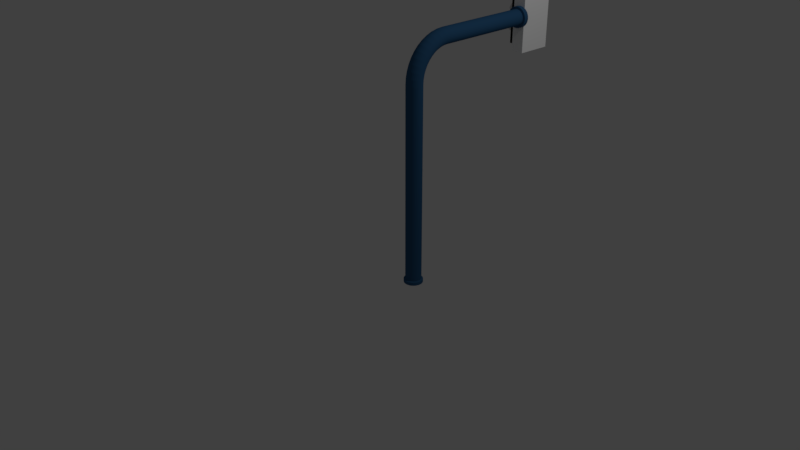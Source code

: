 # Source: semaforo.blend  (saved by Blender 2.78.0; exported with 4.5.12 LTS)
import bpy
from mathutils import Matrix  # noqa: F401  (used for matrix-valued properties, if any)

bpy.ops.wm.read_factory_settings(use_empty=True)
scene = bpy.context.scene
scene.name = 'Scene'

# ---- collections
col_collection_1 = bpy.data.collections.new('Collection 1'); scene.collection.children.link(col_collection_1)

# ---- materials (node trees are filled in below, after node groups)
mat_material_001 = bpy.data.materials.new('Material.001')
mat_material_001.alpha_threshold = 0.0
mat_material_001.use_transparent_shadow = False
mat_material_001.diffuse_color = (1.0, 1.0, 1.0, 1.0)
mat_material_001.roughness = 0.5
mat_material_001.specular_intensity = 0.0
mat_material_002 = bpy.data.materials.new('Material.002')
mat_material_002.alpha_threshold = 0.0
mat_material_002.use_transparent_shadow = False
mat_material_002.diffuse_color = (0.0, 0.0, 0.0, 1.0)
mat_material_002.roughness = 0.5
mat_material_002.specular_intensity = 0.0
mat_material_004 = bpy.data.materials.new('Material.004')
mat_material_004.alpha_threshold = 0.0
mat_material_004.use_transparent_shadow = False
mat_material_004.diffuse_color = (1.0, 0.6013, 0.0, 1.0)
mat_material_004.roughness = 0.5
mat_material_004.specular_intensity = 0.4483
mat_material_005 = bpy.data.materials.new('Material.005')
mat_material_005.alpha_threshold = 0.0
mat_material_005.use_transparent_shadow = False
mat_material_005.diffuse_color = (0.01929, 1.0, 0.0, 1.0)
mat_material_005.roughness = 0.5
mat_material_005.specular_intensity = 0.331
mat_material_003 = bpy.data.materials.new('Material.003')
mat_material_003.alpha_threshold = 0.0
mat_material_003.use_transparent_shadow = False
mat_material_003.diffuse_color = (1.0, 0.002383, 0.0, 1.0)
mat_material_003.roughness = 0.5
mat_material_003.specular_intensity = 0.0
mat_material_007 = bpy.data.materials.new('Material.007')
mat_material_007.alpha_threshold = 0.0
mat_material_007.use_transparent_shadow = False
mat_material_007.diffuse_color = (0.02742, 0.09886, 0.214, 1.0)
mat_material_007.roughness = 0.5
mat_material_007.specular_intensity = 0.3241

# ---- material node trees

# ---- world
world_world = bpy.data.worlds.new('World'); scene.world = world_world
world_world.color = (0.05088, 0.05088, 0.05088)
world_world.use_sun_shadow = False
world_world.sun_shadow_jitter_overblur = 0.0
world_world.cycles.sampling_method = 'MANUAL'

# ---- cameras
cam_camera = bpy.data.cameras.new('Camera')
cam_camera.clip_end = 100.0
cam_camera.lens = 35.0
cam_camera.sensor_width = 32.0
cam_camera.sensor_height = 18.0
cam_camera.ortho_scale = 7.314
cam_camera.dof.focus_distance = 0.0
cam_camera.dof.aperture_fstop = 128.0

# ---- lights
light_lamp = bpy.data.lights.new('Lamp', 'POINT')
light_lamp.transmission_factor = 0.0
light_lamp.cutoff_distance = 30.0
light_lamp.energy = 100.0
light_lamp.shadow_buffer_clip_start = 1.001
light_lamp.shadow_soft_size = 0.1
light_lamp.shadow_maximum_resolution = 0.006
light_lamp.use_absolute_resolution = True

# ---- meshes
me_cube_003 = bpy.data.meshes.new('Cube.003')
me_cube_003.from_pydata([(-1.0, -1.0, -1.0), (-1.0, -1.0, 1.0), (-1.0, 1.0, -1.0), (-1.0, 1.0, 1.0), (1.0, -1.0, -1.0), (1.0, -1.0, 1.0), (1.0, 1.0, -1.0), (1.0, 1.0, 1.0)], [], [(0, 1, 3, 2), (2, 3, 7, 6), (6, 7, 5, 4), (4, 5, 1, 0), (2, 6, 4, 0), (7, 3, 1, 5)])
me_cube_003.materials.append(mat_material_001)
me_cube_003.use_remesh_preserve_volume = False
me_cube_003.use_remesh_preserve_attributes = False
me_cube_003.use_mirror_vertex_groups = False
me_cube_003.update()
me_cube_002 = bpy.data.meshes.new('Cube.002')
me_cube_002.from_pydata([(-1.0, -1.0, -1.0), (-1.0, -1.0, 1.0), (-1.0, 1.0, -1.0), (-1.0, 1.0, 1.0), (1.0, -1.0, -1.0), (1.0, -1.0, 1.0), (1.0, 1.0, -1.0), (1.0, 1.0, 1.0)], [], [(0, 1, 3, 2), (2, 3, 7, 6), (6, 7, 5, 4), (4, 5, 1, 0), (2, 6, 4, 0), (7, 3, 1, 5)])
me_cube_002.materials.append(mat_material_002)
me_cube_002.use_remesh_preserve_volume = False
me_cube_002.use_remesh_preserve_attributes = False
me_cube_002.use_mirror_vertex_groups = False
me_cube_002.update()
me_cylinder_006 = bpy.data.meshes.new('Cylinder.006')
me_cylinder_006.from_pydata([(0.0, 1.0, -1.0), (0.0, 1.0, 1.0), (0.1951, 0.9808, -1.0), (0.1951, 0.9808, 1.0), (0.3827, 0.9239, -1.0), (0.3827, 0.9239, 1.0), (0.5556, 0.8315, -1.0), (0.5556, 0.8315, 1.0), (0.7071, 0.7071, -1.0), (0.7071, 0.7071, 1.0), (0.8315, 0.5556, -1.0), (0.8315, 0.5556, 1.0), (0.9239, 0.3827, -1.0), (0.9239, 0.3827, 1.0), (0.9808, 0.1951, -1.0), (0.9808, 0.1951, 1.0), (1.0, 7.55e-08, -1.0), (1.0, 7.55e-08, 1.0), (0.9808, -0.1951, -1.0), (0.9808, -0.1951, 1.0), (0.9239, -0.3827, -1.0), (0.9239, -0.3827, 1.0), (0.8315, -0.5556, -1.0), (0.8315, -0.5556, 1.0), (0.7071, -0.7071, -1.0), (0.7071, -0.7071, 1.0), (0.5556, -0.8315, -1.0), (0.5556, -0.8315, 1.0), (0.3827, -0.9239, -1.0), (0.3827, -0.9239, 1.0), (0.1951, -0.9808, -1.0), (0.1951, -0.9808, 1.0), (-3.258e-07, -1.0, -1.0), (-3.258e-07, -1.0, 1.0), (-0.1951, -0.9808, -1.0), (-0.1951, -0.9808, 1.0), (-0.3827, -0.9239, -1.0), (-0.3827, -0.9239, 1.0), (-0.5556, -0.8315, -1.0), (-0.5556, -0.8315, 1.0), (-0.7071, -0.7071, -1.0), (-0.7071, -0.7071, 1.0), (-0.8315, -0.5556, -1.0), (-0.8315, -0.5556, 1.0), (-0.9239, -0.3827, -1.0), (-0.9239, -0.3827, 1.0), (-0.9808, -0.1951, -1.0), (-0.9808, -0.1951, 1.0), (-1.0, 9.656e-07, -1.0), (-1.0, 9.656e-07, 1.0), (-0.9808, 0.1951, -1.0), (-0.9808, 0.1951, 1.0), (-0.9239, 0.3827, -1.0), (-0.9239, 0.3827, 1.0), (-0.8315, 0.5556, -1.0), (-0.8315, 0.5556, 1.0), (-0.7071, 0.7071, -1.0), (-0.7071, 0.7071, 1.0), (-0.5556, 0.8315, -1.0), (-0.5556, 0.8315, 1.0), (-0.3827, 0.9239, -1.0), (-0.3827, 0.9239, 1.0), (-0.1951, 0.9808, -1.0), (-0.1951, 0.9808, 1.0)], [], [(0, 1, 3, 2), (2, 3, 5, 4), (4, 5, 7, 6), (6, 7, 9, 8), (8, 9, 11, 10), (10, 11, 13, 12), (12, 13, 15, 14), (14, 15, 17, 16), (16, 17, 19, 18), (18, 19, 21, 20), (20, 21, 23, 22), (22, 23, 25, 24), (24, 25, 27, 26), (26, 27, 29, 28), (28, 29, 31, 30), (30, 31, 33, 32), (32, 33, 35, 34), (34, 35, 37, 36), (36, 37, 39, 38), (38, 39, 41, 40), (40, 41, 43, 42), (42, 43, 45, 44), (44, 45, 47, 46), (46, 47, 49, 48), (48, 49, 51, 50), (50, 51, 53, 52), (52, 53, 55, 54), (54, 55, 57, 56), (56, 57, 59, 58), (58, 59, 61, 60), (3, 1, 63, 61, 59, 57, 55, 53, 51, 49, 47, 45, 43, 41, 39, 37, 35, 33, 31, 29, 27, 25, 23, 21, 19, 17, 15, 13, 11, 9, 7, 5), (60, 61, 63, 62), (62, 63, 1, 0), (0, 2, 4, 6, 8, 10, 12, 14, 16, 18, 20, 22, 24, 26, 28, 30, 32, 34, 36, 38, 40, 42, 44, 46, 48, 50, 52, 54, 56, 58, 60, 62)])
me_cylinder_006.materials.append(mat_material_004)
me_cylinder_006.use_remesh_preserve_volume = False
me_cylinder_006.use_remesh_preserve_attributes = False
me_cylinder_006.use_mirror_vertex_groups = False
me_cylinder_006.update()
me_cylinder_012 = bpy.data.meshes.new('Cylinder.012')
me_cylinder_012.from_pydata([(0.2889, 0.9523, -0.1228), (0.4691, 0.8777, -1.192e-06), (0.6313, 0.7693, -1.669e-06), (0.7693, 0.6313, -2.146e-06), (0.8777, 0.4691, -2.384e-06), (0.9523, 0.2889, -2.623e-06), (0.9904, 0.09755, -2.861e-06), (0.02788, 0.9808, -2.624), (0.2889, -0.9523, -0.1228), (0.4691, -0.8777, -1.311e-06), (0.6313, -0.7693, -1.55e-06), (0.7693, -0.6313, -2.265e-06), (0.8777, -0.4691, -2.384e-06), (0.9523, -0.2889, -2.503e-06), (0.9904, -0.09755, -2.861e-06), (0.02788, -0.9808, -2.624), (0.1767, 0.9737, -0.8096), (0.2889, 0.9523, -6.0), (0.2889, 0.9523, 5.754), (0.3808, 0.9194, -0.03071), (0.4691, 0.8777, -6.0), (0.4691, 0.8777, 6.0), (0.5529, 0.8275, -1.431e-06), (0.6313, 0.7693, -6.0), (0.6313, 0.7693, 6.0), (0.7037, 0.7037, -1.907e-06), (0.7693, 0.6313, -6.0), (0.7693, 0.6313, 6.0), (0.8275, 0.5529, -2.325e-06), (0.8777, 0.4691, -6.0), (0.8777, 0.4691, 6.0), (0.9194, 0.3808, -2.444e-06), (0.9523, 0.2889, -6.0), (0.9523, 0.2889, 6.0), (0.9761, 0.1942, -2.801e-06), (0.9904, 0.09754, -6.0), (0.9904, 0.09755, 6.0), (0.9952, 0.0, -2.861e-06), (-0.1393, 0.9808, -5.003), (0.02788, 0.9808, 0.7518), (0.02788, 0.9808, -6.0), (0.1767, -0.9737, -0.8096), (0.2889, -0.9523, -6.0), (0.2889, -0.9523, 5.754), (0.3808, -0.9194, -0.03071), (0.4691, -0.8777, -6.0), (0.4691, -0.8777, 6.0), (0.5529, -0.8275, -1.431e-06), (0.6313, -0.7693, -6.0), (0.6313, -0.7693, 6.0), (0.7037, -0.7037, -1.907e-06), (0.7693, -0.6313, -6.0), (0.7693, -0.6313, 6.0), (0.8275, -0.5529, -2.354e-06), (0.8777, -0.4691, -6.0), (0.8777, -0.4691, 6.0), (0.9194, -0.3808, -2.414e-06), (0.9523, -0.2889, -6.0), (0.9523, -0.2889, 6.0), (0.9761, -0.1942, -2.772e-06), (0.9904, -0.09754, -6.0), (0.9904, -0.09755, 6.0), (-0.1393, -0.9808, -5.003), (0.02788, -0.9808, 0.7518), (0.02788, -0.9808, -6.0), (0.1767, 0.9737, -6.0), (0.1767, 0.9737, 4.381), (0.3808, 0.9194, -6.0), (0.3808, 0.9194, 5.939), (0.5529, 0.8275, -6.0), (0.5529, 0.8275, 6.0), (0.7037, 0.7037, -6.0), (0.7037, 0.7037, 6.0), (0.8275, 0.5529, -6.0), (0.8275, 0.5529, 6.0), (0.9194, 0.3808, -6.0), (0.9194, 0.3808, 6.0), (0.9761, 0.1942, -6.0), (0.9761, 0.1942, 6.0), (-0.09753, 0.9808, -5.751), (-0.09753, 0.9808, -3.065), (0.1767, -0.9737, -6.0), (0.1767, -0.9737, 4.381), (0.3808, -0.9194, -6.0), (0.3808, -0.9194, 5.939), (0.5529, -0.8275, -6.0), (0.5529, -0.8275, 6.0), (0.7037, -0.7037, -6.0), (0.7037, -0.7037, 6.0), (0.8275, -0.5529, -6.0), (0.8275, -0.5529, 6.0), (0.9194, -0.3808, -6.0), (0.9194, -0.3808, 6.0), (0.9761, -0.1942, -6.0), (0.9761, -0.1942, 6.0), (0.9952, 0.0, -6.0), (0.9952, 0.0, 6.0), (-0.09753, -0.9808, -5.751), (-0.09753, -0.9808, -3.065)], [], [(0, 17, 65, 16), (0, 16, 66, 18), (0, 18, 68, 19), (0, 19, 67, 17), (1, 20, 67, 19), (1, 19, 68, 21), (1, 21, 70, 22), (1, 22, 69, 20), (2, 23, 69, 22), (2, 22, 70, 24), (2, 24, 72, 25), (2, 25, 71, 23), (3, 26, 71, 25), (3, 25, 72, 27), (3, 27, 74, 28), (3, 28, 73, 26), (4, 29, 73, 28), (4, 28, 74, 30), (4, 30, 76, 31), (4, 31, 75, 29), (5, 32, 75, 31), (5, 31, 76, 33), (5, 33, 78, 34), (5, 34, 77, 32), (6, 35, 77, 34), (6, 34, 78, 36), (6, 36, 96, 37), (6, 37, 95, 35), (7, 39, 66, 16), (7, 16, 65, 40), (7, 40, 79, 38), (7, 38, 80, 39), (8, 41, 81, 42), (8, 42, 83, 44), (8, 44, 84, 43), (8, 43, 82, 41), (9, 44, 83, 45), (9, 45, 85, 47), (9, 47, 86, 46), (9, 46, 84, 44), (10, 47, 85, 48), (10, 48, 87, 50), (10, 50, 88, 49), (10, 49, 86, 47), (11, 50, 87, 51), (11, 51, 89, 53), (11, 53, 90, 52), (11, 52, 88, 50), (12, 53, 89, 54), (12, 54, 91, 56), (12, 56, 92, 55), (12, 55, 90, 53), (13, 56, 91, 57), (13, 57, 93, 59), (13, 59, 94, 58), (13, 58, 92, 56), (14, 59, 93, 60), (14, 60, 95, 37), (14, 37, 96, 61), (14, 61, 94, 59), (15, 41, 82, 63), (15, 63, 98, 62), (15, 62, 97, 64), (15, 64, 81, 41)])
me_cylinder_012.use_remesh_preserve_volume = False
me_cylinder_012.use_remesh_preserve_attributes = False
me_cylinder_012.use_mirror_vertex_groups = False
me_cylinder_012.update()
me_cylinder_011 = bpy.data.meshes.new('Cylinder.011')
me_cylinder_011.from_pydata([(0.2889, 0.9523, -0.1228), (0.4691, 0.8777, -1.192e-06), (0.6313, 0.7693, -1.669e-06), (0.7693, 0.6313, -2.146e-06), (0.8777, 0.4691, -2.384e-06), (0.9523, 0.2889, -2.623e-06), (0.9904, 0.09755, -2.861e-06), (0.02788, 0.9808, -2.624), (0.2889, -0.9523, -0.1228), (0.4691, -0.8777, -1.311e-06), (0.6313, -0.7693, -1.55e-06), (0.7693, -0.6313, -2.265e-06), (0.8777, -0.4691, -2.384e-06), (0.9523, -0.2889, -2.503e-06), (0.9904, -0.09755, -2.861e-06), (0.02788, -0.9808, -2.624), (0.1767, 0.9737, -0.8096), (0.2889, 0.9523, -6.0), (0.2889, 0.9523, 5.754), (0.3808, 0.9194, -0.03071), (0.4691, 0.8777, -6.0), (0.4691, 0.8777, 6.0), (0.5529, 0.8275, -1.431e-06), (0.6313, 0.7693, -6.0), (0.6313, 0.7693, 6.0), (0.7037, 0.7037, -1.907e-06), (0.7693, 0.6313, -6.0), (0.7693, 0.6313, 6.0), (0.8275, 0.5529, -2.325e-06), (0.8777, 0.4691, -6.0), (0.8777, 0.4691, 6.0), (0.9194, 0.3808, -2.444e-06), (0.9523, 0.2889, -6.0), (0.9523, 0.2889, 6.0), (0.9761, 0.1942, -2.801e-06), (0.9904, 0.09754, -6.0), (0.9904, 0.09755, 6.0), (0.9952, 0.0, -2.861e-06), (-0.1393, 0.9808, -5.003), (0.02788, 0.9808, 0.7518), (0.02788, 0.9808, -6.0), (0.1767, -0.9737, -0.8096), (0.2889, -0.9523, -6.0), (0.2889, -0.9523, 5.754), (0.3808, -0.9194, -0.03071), (0.4691, -0.8777, -6.0), (0.4691, -0.8777, 6.0), (0.5529, -0.8275, -1.431e-06), (0.6313, -0.7693, -6.0), (0.6313, -0.7693, 6.0), (0.7037, -0.7037, -1.907e-06), (0.7693, -0.6313, -6.0), (0.7693, -0.6313, 6.0), (0.8275, -0.5529, -2.354e-06), (0.8777, -0.4691, -6.0), (0.8777, -0.4691, 6.0), (0.9194, -0.3808, -2.414e-06), (0.9523, -0.2889, -6.0), (0.9523, -0.2889, 6.0), (0.9761, -0.1942, -2.772e-06), (0.9904, -0.09754, -6.0), (0.9904, -0.09755, 6.0), (-0.1393, -0.9808, -5.003), (0.02788, -0.9808, 0.7518), (0.02788, -0.9808, -6.0), (0.1767, 0.9737, -6.0), (0.1767, 0.9737, 4.381), (0.3808, 0.9194, -6.0), (0.3808, 0.9194, 5.939), (0.5529, 0.8275, -6.0), (0.5529, 0.8275, 6.0), (0.7037, 0.7037, -6.0), (0.7037, 0.7037, 6.0), (0.8275, 0.5529, -6.0), (0.8275, 0.5529, 6.0), (0.9194, 0.3808, -6.0), (0.9194, 0.3808, 6.0), (0.9761, 0.1942, -6.0), (0.9761, 0.1942, 6.0), (-0.09753, 0.9808, -5.751), (-0.09753, 0.9808, -3.065), (0.1767, -0.9737, -6.0), (0.1767, -0.9737, 4.381), (0.3808, -0.9194, -6.0), (0.3808, -0.9194, 5.939), (0.5529, -0.8275, -6.0), (0.5529, -0.8275, 6.0), (0.7037, -0.7037, -6.0), (0.7037, -0.7037, 6.0), (0.8275, -0.5529, -6.0), (0.8275, -0.5529, 6.0), (0.9194, -0.3808, -6.0), (0.9194, -0.3808, 6.0), (0.9761, -0.1942, -6.0), (0.9761, -0.1942, 6.0), (0.9952, 0.0, -6.0), (0.9952, 0.0, 6.0), (-0.09753, -0.9808, -5.751), (-0.09753, -0.9808, -3.065)], [], [(0, 17, 65, 16), (0, 16, 66, 18), (0, 18, 68, 19), (0, 19, 67, 17), (1, 20, 67, 19), (1, 19, 68, 21), (1, 21, 70, 22), (1, 22, 69, 20), (2, 23, 69, 22), (2, 22, 70, 24), (2, 24, 72, 25), (2, 25, 71, 23), (3, 26, 71, 25), (3, 25, 72, 27), (3, 27, 74, 28), (3, 28, 73, 26), (4, 29, 73, 28), (4, 28, 74, 30), (4, 30, 76, 31), (4, 31, 75, 29), (5, 32, 75, 31), (5, 31, 76, 33), (5, 33, 78, 34), (5, 34, 77, 32), (6, 35, 77, 34), (6, 34, 78, 36), (6, 36, 96, 37), (6, 37, 95, 35), (7, 39, 66, 16), (7, 16, 65, 40), (7, 40, 79, 38), (7, 38, 80, 39), (8, 41, 81, 42), (8, 42, 83, 44), (8, 44, 84, 43), (8, 43, 82, 41), (9, 44, 83, 45), (9, 45, 85, 47), (9, 47, 86, 46), (9, 46, 84, 44), (10, 47, 85, 48), (10, 48, 87, 50), (10, 50, 88, 49), (10, 49, 86, 47), (11, 50, 87, 51), (11, 51, 89, 53), (11, 53, 90, 52), (11, 52, 88, 50), (12, 53, 89, 54), (12, 54, 91, 56), (12, 56, 92, 55), (12, 55, 90, 53), (13, 56, 91, 57), (13, 57, 93, 59), (13, 59, 94, 58), (13, 58, 92, 56), (14, 59, 93, 60), (14, 60, 95, 37), (14, 37, 96, 61), (14, 61, 94, 59), (15, 41, 82, 63), (15, 63, 98, 62), (15, 62, 97, 64), (15, 64, 81, 41)])
me_cylinder_011.use_remesh_preserve_volume = False
me_cylinder_011.use_remesh_preserve_attributes = False
me_cylinder_011.use_mirror_vertex_groups = False
me_cylinder_011.update()
me_cylinder_010 = bpy.data.meshes.new('Cylinder.010')
me_cylinder_010.from_pydata([(0.2889, 0.9523, -0.1228), (0.4691, 0.8777, -1.192e-06), (0.6313, 0.7693, -1.669e-06), (0.7693, 0.6313, -2.146e-06), (0.8777, 0.4691, -2.384e-06), (0.9523, 0.2889, -2.623e-06), (0.9904, 0.09755, -2.861e-06), (0.02788, 0.9808, -2.624), (0.2889, -0.9523, -0.1228), (0.4691, -0.8777, -1.311e-06), (0.6313, -0.7693, -1.55e-06), (0.7693, -0.6313, -2.265e-06), (0.8777, -0.4691, -2.384e-06), (0.9523, -0.2889, -2.503e-06), (0.9904, -0.09755, -2.861e-06), (0.02788, -0.9808, -2.624), (0.1767, 0.9737, -0.8096), (0.2889, 0.9523, -6.0), (0.2889, 0.9523, 5.754), (0.3808, 0.9194, -0.03071), (0.4691, 0.8777, -6.0), (0.4691, 0.8777, 6.0), (0.5529, 0.8275, -1.431e-06), (0.6313, 0.7693, -6.0), (0.6313, 0.7693, 6.0), (0.7037, 0.7037, -1.907e-06), (0.7693, 0.6313, -6.0), (0.7693, 0.6313, 6.0), (0.8275, 0.5529, -2.325e-06), (0.8777, 0.4691, -6.0), (0.8777, 0.4691, 6.0), (0.9194, 0.3808, -2.444e-06), (0.9523, 0.2889, -6.0), (0.9523, 0.2889, 6.0), (0.9761, 0.1942, -2.801e-06), (0.9904, 0.09754, -6.0), (0.9904, 0.09755, 6.0), (0.9952, 0.0, -2.861e-06), (-0.1393, 0.9808, -5.003), (0.02788, 0.9808, 0.7518), (0.02788, 0.9808, -6.0), (0.1767, -0.9737, -0.8096), (0.2889, -0.9523, -6.0), (0.2889, -0.9523, 5.754), (0.3808, -0.9194, -0.03071), (0.4691, -0.8777, -6.0), (0.4691, -0.8777, 6.0), (0.5529, -0.8275, -1.431e-06), (0.6313, -0.7693, -6.0), (0.6313, -0.7693, 6.0), (0.7037, -0.7037, -1.907e-06), (0.7693, -0.6313, -6.0), (0.7693, -0.6313, 6.0), (0.8275, -0.5529, -2.354e-06), (0.8777, -0.4691, -6.0), (0.8777, -0.4691, 6.0), (0.9194, -0.3808, -2.414e-06), (0.9523, -0.2889, -6.0), (0.9523, -0.2889, 6.0), (0.9761, -0.1942, -2.772e-06), (0.9904, -0.09754, -6.0), (0.9904, -0.09755, 6.0), (-0.1393, -0.9808, -5.003), (0.02788, -0.9808, 0.7518), (0.02788, -0.9808, -6.0), (0.1767, 0.9737, -6.0), (0.1767, 0.9737, 4.381), (0.3808, 0.9194, -6.0), (0.3808, 0.9194, 5.939), (0.5529, 0.8275, -6.0), (0.5529, 0.8275, 6.0), (0.7037, 0.7037, -6.0), (0.7037, 0.7037, 6.0), (0.8275, 0.5529, -6.0), (0.8275, 0.5529, 6.0), (0.9194, 0.3808, -6.0), (0.9194, 0.3808, 6.0), (0.9761, 0.1942, -6.0), (0.9761, 0.1942, 6.0), (-0.09753, 0.9808, -5.751), (-0.09753, 0.9808, -3.065), (0.1767, -0.9737, -6.0), (0.1767, -0.9737, 4.381), (0.3808, -0.9194, -6.0), (0.3808, -0.9194, 5.939), (0.5529, -0.8275, -6.0), (0.5529, -0.8275, 6.0), (0.7037, -0.7037, -6.0), (0.7037, -0.7037, 6.0), (0.8275, -0.5529, -6.0), (0.8275, -0.5529, 6.0), (0.9194, -0.3808, -6.0), (0.9194, -0.3808, 6.0), (0.9761, -0.1942, -6.0), (0.9761, -0.1942, 6.0), (0.9952, 0.0, -6.0), (0.9952, 0.0, 6.0), (-0.09753, -0.9808, -5.751), (-0.09753, -0.9808, -3.065)], [], [(0, 17, 65, 16), (0, 16, 66, 18), (0, 18, 68, 19), (0, 19, 67, 17), (1, 20, 67, 19), (1, 19, 68, 21), (1, 21, 70, 22), (1, 22, 69, 20), (2, 23, 69, 22), (2, 22, 70, 24), (2, 24, 72, 25), (2, 25, 71, 23), (3, 26, 71, 25), (3, 25, 72, 27), (3, 27, 74, 28), (3, 28, 73, 26), (4, 29, 73, 28), (4, 28, 74, 30), (4, 30, 76, 31), (4, 31, 75, 29), (5, 32, 75, 31), (5, 31, 76, 33), (5, 33, 78, 34), (5, 34, 77, 32), (6, 35, 77, 34), (6, 34, 78, 36), (6, 36, 96, 37), (6, 37, 95, 35), (7, 39, 66, 16), (7, 16, 65, 40), (7, 40, 79, 38), (7, 38, 80, 39), (8, 41, 81, 42), (8, 42, 83, 44), (8, 44, 84, 43), (8, 43, 82, 41), (9, 44, 83, 45), (9, 45, 85, 47), (9, 47, 86, 46), (9, 46, 84, 44), (10, 47, 85, 48), (10, 48, 87, 50), (10, 50, 88, 49), (10, 49, 86, 47), (11, 50, 87, 51), (11, 51, 89, 53), (11, 53, 90, 52), (11, 52, 88, 50), (12, 53, 89, 54), (12, 54, 91, 56), (12, 56, 92, 55), (12, 55, 90, 53), (13, 56, 91, 57), (13, 57, 93, 59), (13, 59, 94, 58), (13, 58, 92, 56), (14, 59, 93, 60), (14, 60, 95, 37), (14, 37, 96, 61), (14, 61, 94, 59), (15, 41, 82, 63), (15, 63, 98, 62), (15, 62, 97, 64), (15, 64, 81, 41)])
me_cylinder_010.use_remesh_preserve_volume = False
me_cylinder_010.use_remesh_preserve_attributes = False
me_cylinder_010.use_mirror_vertex_groups = False
me_cylinder_010.update()
me_cylinder_007 = bpy.data.meshes.new('Cylinder.007')
me_cylinder_007.from_pydata([(0.0, 1.0, -1.0), (0.0, 1.0, 1.0), (0.1951, 0.9808, -1.0), (0.1951, 0.9808, 1.0), (0.3827, 0.9239, -1.0), (0.3827, 0.9239, 1.0), (0.5556, 0.8315, -1.0), (0.5556, 0.8315, 1.0), (0.7071, 0.7071, -1.0), (0.7071, 0.7071, 1.0), (0.8315, 0.5556, -1.0), (0.8315, 0.5556, 1.0), (0.9239, 0.3827, -1.0), (0.9239, 0.3827, 1.0), (0.9808, 0.1951, -1.0), (0.9808, 0.1951, 1.0), (1.0, 7.55e-08, -1.0), (1.0, 7.55e-08, 1.0), (0.9808, -0.1951, -1.0), (0.9808, -0.1951, 1.0), (0.9239, -0.3827, -1.0), (0.9239, -0.3827, 1.0), (0.8315, -0.5556, -1.0), (0.8315, -0.5556, 1.0), (0.7071, -0.7071, -1.0), (0.7071, -0.7071, 1.0), (0.5556, -0.8315, -1.0), (0.5556, -0.8315, 1.0), (0.3827, -0.9239, -1.0), (0.3827, -0.9239, 1.0), (0.1951, -0.9808, -1.0), (0.1951, -0.9808, 1.0), (-3.258e-07, -1.0, -1.0), (-3.258e-07, -1.0, 1.0), (-0.1951, -0.9808, -1.0), (-0.1951, -0.9808, 1.0), (-0.3827, -0.9239, -1.0), (-0.3827, -0.9239, 1.0), (-0.5556, -0.8315, -1.0), (-0.5556, -0.8315, 1.0), (-0.7071, -0.7071, -1.0), (-0.7071, -0.7071, 1.0), (-0.8315, -0.5556, -1.0), (-0.8315, -0.5556, 1.0), (-0.9239, -0.3827, -1.0), (-0.9239, -0.3827, 1.0), (-0.9808, -0.1951, -1.0), (-0.9808, -0.1951, 1.0), (-1.0, 9.656e-07, -1.0), (-1.0, 9.656e-07, 1.0), (-0.9808, 0.1951, -1.0), (-0.9808, 0.1951, 1.0), (-0.9239, 0.3827, -1.0), (-0.9239, 0.3827, 1.0), (-0.8315, 0.5556, -1.0), (-0.8315, 0.5556, 1.0), (-0.7071, 0.7071, -1.0), (-0.7071, 0.7071, 1.0), (-0.5556, 0.8315, -1.0), (-0.5556, 0.8315, 1.0), (-0.3827, 0.9239, -1.0), (-0.3827, 0.9239, 1.0), (-0.1951, 0.9808, -1.0), (-0.1951, 0.9808, 1.0)], [], [(0, 1, 3, 2), (2, 3, 5, 4), (4, 5, 7, 6), (6, 7, 9, 8), (8, 9, 11, 10), (10, 11, 13, 12), (12, 13, 15, 14), (14, 15, 17, 16), (16, 17, 19, 18), (18, 19, 21, 20), (20, 21, 23, 22), (22, 23, 25, 24), (24, 25, 27, 26), (26, 27, 29, 28), (28, 29, 31, 30), (30, 31, 33, 32), (32, 33, 35, 34), (34, 35, 37, 36), (36, 37, 39, 38), (38, 39, 41, 40), (40, 41, 43, 42), (42, 43, 45, 44), (44, 45, 47, 46), (46, 47, 49, 48), (48, 49, 51, 50), (50, 51, 53, 52), (52, 53, 55, 54), (54, 55, 57, 56), (56, 57, 59, 58), (58, 59, 61, 60), (3, 1, 63, 61, 59, 57, 55, 53, 51, 49, 47, 45, 43, 41, 39, 37, 35, 33, 31, 29, 27, 25, 23, 21, 19, 17, 15, 13, 11, 9, 7, 5), (60, 61, 63, 62), (62, 63, 1, 0), (0, 2, 4, 6, 8, 10, 12, 14, 16, 18, 20, 22, 24, 26, 28, 30, 32, 34, 36, 38, 40, 42, 44, 46, 48, 50, 52, 54, 56, 58, 60, 62)])
me_cylinder_007.materials.append(mat_material_005)
me_cylinder_007.use_remesh_preserve_volume = False
me_cylinder_007.use_remesh_preserve_attributes = False
me_cylinder_007.use_mirror_vertex_groups = False
me_cylinder_007.update()
me_cylinder_005 = bpy.data.meshes.new('Cylinder.005')
me_cylinder_005.from_pydata([(0.0, 1.0, -1.0), (0.0, 1.0, 1.0), (0.1951, 0.9808, -1.0), (0.1951, 0.9808, 1.0), (0.3827, 0.9239, -1.0), (0.3827, 0.9239, 1.0), (0.5556, 0.8315, -1.0), (0.5556, 0.8315, 1.0), (0.7071, 0.7071, -1.0), (0.7071, 0.7071, 1.0), (0.8315, 0.5556, -1.0), (0.8315, 0.5556, 1.0), (0.9239, 0.3827, -1.0), (0.9239, 0.3827, 1.0), (0.9808, 0.1951, -1.0), (0.9808, 0.1951, 1.0), (1.0, 7.55e-08, -1.0), (1.0, 7.55e-08, 1.0), (0.9808, -0.1951, -1.0), (0.9808, -0.1951, 1.0), (0.9239, -0.3827, -1.0), (0.9239, -0.3827, 1.0), (0.8315, -0.5556, -1.0), (0.8315, -0.5556, 1.0), (0.7071, -0.7071, -1.0), (0.7071, -0.7071, 1.0), (0.5556, -0.8315, -1.0), (0.5556, -0.8315, 1.0), (0.3827, -0.9239, -1.0), (0.3827, -0.9239, 1.0), (0.1951, -0.9808, -1.0), (0.1951, -0.9808, 1.0), (-3.258e-07, -1.0, -1.0), (-3.258e-07, -1.0, 1.0), (-0.1951, -0.9808, -1.0), (-0.1951, -0.9808, 1.0), (-0.3827, -0.9239, -1.0), (-0.3827, -0.9239, 1.0), (-0.5556, -0.8315, -1.0), (-0.5556, -0.8315, 1.0), (-0.7071, -0.7071, -1.0), (-0.7071, -0.7071, 1.0), (-0.8315, -0.5556, -1.0), (-0.8315, -0.5556, 1.0), (-0.9239, -0.3827, -1.0), (-0.9239, -0.3827, 1.0), (-0.9808, -0.1951, -1.0), (-0.9808, -0.1951, 1.0), (-1.0, 9.656e-07, -1.0), (-1.0, 9.656e-07, 1.0), (-0.9808, 0.1951, -1.0), (-0.9808, 0.1951, 1.0), (-0.9239, 0.3827, -1.0), (-0.9239, 0.3827, 1.0), (-0.8315, 0.5556, -1.0), (-0.8315, 0.5556, 1.0), (-0.7071, 0.7071, -1.0), (-0.7071, 0.7071, 1.0), (-0.5556, 0.8315, -1.0), (-0.5556, 0.8315, 1.0), (-0.3827, 0.9239, -1.0), (-0.3827, 0.9239, 1.0), (-0.1951, 0.9808, -1.0), (-0.1951, 0.9808, 1.0)], [], [(0, 1, 3, 2), (2, 3, 5, 4), (4, 5, 7, 6), (6, 7, 9, 8), (8, 9, 11, 10), (10, 11, 13, 12), (12, 13, 15, 14), (14, 15, 17, 16), (16, 17, 19, 18), (18, 19, 21, 20), (20, 21, 23, 22), (22, 23, 25, 24), (24, 25, 27, 26), (26, 27, 29, 28), (28, 29, 31, 30), (30, 31, 33, 32), (32, 33, 35, 34), (34, 35, 37, 36), (36, 37, 39, 38), (38, 39, 41, 40), (40, 41, 43, 42), (42, 43, 45, 44), (44, 45, 47, 46), (46, 47, 49, 48), (48, 49, 51, 50), (50, 51, 53, 52), (52, 53, 55, 54), (54, 55, 57, 56), (56, 57, 59, 58), (58, 59, 61, 60), (3, 1, 63, 61, 59, 57, 55, 53, 51, 49, 47, 45, 43, 41, 39, 37, 35, 33, 31, 29, 27, 25, 23, 21, 19, 17, 15, 13, 11, 9, 7, 5), (60, 61, 63, 62), (62, 63, 1, 0), (0, 2, 4, 6, 8, 10, 12, 14, 16, 18, 20, 22, 24, 26, 28, 30, 32, 34, 36, 38, 40, 42, 44, 46, 48, 50, 52, 54, 56, 58, 60, 62)])
me_cylinder_005.materials.append(mat_material_003)
me_cylinder_005.use_remesh_preserve_volume = False
me_cylinder_005.use_remesh_preserve_attributes = False
me_cylinder_005.use_mirror_vertex_groups = False
me_cylinder_005.update()
me_cylinder_004 = bpy.data.meshes.new('Cylinder.004')
me_cylinder_004.from_pydata([(-9.537e-07, 1.939, -0.7408), (-9.537e-07, 2.244, 0.6752), (0.1951, 1.925, -0.7443), (0.1951, 2.231, 0.6791), (0.3827, 1.882, -0.7545), (0.3827, 2.193, 0.6906), (0.5556, 1.813, -0.7711), (0.5556, 2.132, 0.7092), (0.7071, 1.72, -0.7934), (0.7071, 2.049, 0.7343), (0.8315, 1.607, -0.8207), (0.8315, 1.948, 0.7649), (0.9239, 1.478, -0.8517), (0.9239, 1.833, 0.7998), (0.9808, 1.338, -0.8855), (0.9808, 1.709, 0.8377), (1.0, 1.192, -0.9205), (1.0, 1.579, 0.8771), (0.9808, 1.046, -0.9556), (0.9808, 1.449, 0.9165), (0.9239, 0.906, -0.9893), (0.9239, 1.325, 0.9543), (0.8315, 0.7769, -1.02), (0.8315, 1.21, 0.9893), (0.7071, 0.6637, -1.048), (0.7071, 1.109, 1.02), (0.5556, 0.5708, -1.07), (0.5556, 1.026, 1.045), (0.3827, 0.5018, -1.087), (0.3827, 0.9648, 1.064), (0.1951, 0.4593, -1.097), (0.1951, 0.9269, 1.075), (-9.537e-07, 0.4449, -1.1), (-9.537e-07, 0.9142, 1.079), (-0.1951, 0.4593, -1.097), (-0.1951, 0.9269, 1.075), (-0.3827, 0.5018, -1.087), (-0.3827, 0.9648, 1.064), (-0.5556, 0.5708, -1.07), (-0.5556, 1.026, 1.045), (-0.7071, 0.6637, -1.048), (-0.7071, 1.109, 1.02), (-0.8315, 0.7769, -1.02), (-0.8315, 1.21, 0.9893), (-0.9239, 0.906, -0.9893), (-0.9239, 1.325, 0.9543), (-0.9808, 1.046, -0.9556), (-0.9808, 1.449, 0.9165), (-1.0, 1.192, -0.9205), (-1.0, 1.579, 0.8771), (-0.9808, 1.338, -0.8855), (-0.9808, 1.709, 0.8377), (-0.9239, 1.478, -0.8517), (-0.9239, 1.833, 0.7998), (-0.8315, 1.607, -0.8207), (-0.8315, 1.948, 0.7649), (-0.7071, 1.72, -0.7934), (-0.7071, 2.049, 0.7343), (-0.5556, 1.813, -0.7711), (-0.5556, 2.132, 0.7092), (-0.3827, 1.882, -0.7545), (-0.3827, 2.193, 0.6906), (-0.1951, 1.925, -0.7443), (-0.1951, 2.231, 0.6791), (-9.537e-07, 1.616, -0.6274), (-9.537e-07, 1.356, -0.5027), (-9.537e-07, 1.165, -0.3693), (-9.537e-07, 1.045, -0.2299), (-9.537e-07, 1.0, -0.08732), (-9.537e-07, 1.031, 0.05554), (-9.537e-07, 1.137, 0.1958), (-9.537e-07, 1.315, 0.3305), (-9.537e-07, 1.563, 0.457), (-9.537e-07, 1.874, 0.5727), (0.1951, 1.86, 0.576), (0.1951, 1.546, 0.4597), (0.1951, 1.298, 0.3326), (0.1951, 1.118, 0.1972), (0.1951, 1.012, 0.05621), (0.1951, 0.9811, -0.08739), (0.1951, 1.026, -0.2307), (0.1951, 1.146, -0.3709), (0.1951, 1.339, -0.505), (0.1951, 1.6, -0.6303), (0.3827, 1.816, 0.5859), (0.3827, 1.498, 0.4679), (0.3827, 1.246, 0.3388), (0.3827, 1.063, 0.2013), (0.3827, 0.9556, 0.05819), (0.3827, 0.9242, -0.0876), (0.3827, 0.9699, -0.2331), (0.3827, 1.092, -0.3754), (0.3827, 1.287, -0.5115), (0.3827, 1.553, -0.6388), (0.5556, 1.746, 0.602), (0.5556, 1.42, 0.4811), (0.5556, 1.161, 0.3489), (0.5556, 0.9744, 0.208), (0.5556, 0.864, 0.06142), (0.5556, 0.8318, -0.08793), (0.5556, 0.8786, -0.237), (0.5556, 1.003, -0.3827), (0.5556, 1.204, -0.5222), (0.5556, 1.475, -0.6525), (0.7071, 1.651, 0.6237), (0.7071, 1.314, 0.4989), (0.7071, 1.047, 0.3624), (0.7071, 0.8547, 0.2171), (0.7071, 0.7407, 0.06576), (0.7071, 0.7075, -0.08837), (0.7071, 0.7558, -0.2422), (0.7071, 0.8846, -0.3926), (0.7071, 1.091, -0.5366), (0.7071, 1.372, -0.6711), (0.8315, 1.535, 0.6501), (0.8315, 1.186, 0.5206), (0.8315, 0.9085, 0.3789), (0.8315, 0.7087, 0.2281), (0.8315, 0.5904, 0.07105), (0.8315, 0.5559, -0.08892), (0.8315, 0.6061, -0.2486), (0.8315, 0.7398, -0.4047), (0.8315, 0.9543, -0.5541), (0.8315, 1.245, -0.6937), (0.9239, 1.403, 0.6802), (0.9239, 1.039, 0.5453), (0.9239, 0.7503, 0.3978), (0.9239, 0.5422, 0.2406), (0.9239, 0.4189, 0.07709), (0.9239, 0.3831, -0.08954), (0.9239, 0.4353, -0.2558), (0.9239, 0.5746, -0.4185), (0.9239, 0.798, -0.574), (0.9239, 1.101, -0.7195), (0.9808, 1.259, 0.7129), (0.9808, 0.8799, 0.5722), (0.9808, 0.5787, 0.4182), (0.9808, 0.3615, 0.2543), (0.9808, 0.2329, 0.08364), (0.9808, 0.1955, -0.09021), (0.9808, 0.25, -0.2637), (0.9808, 0.3953, -0.4334), (0.9808, 0.6284, -0.5957), (0.9808, 0.9447, -0.7474), (1.0, 1.11, 0.7469), (1.0, 0.7144, 0.6001), (1.0, 0.4001, 0.4395), (1.0, 0.1736, 0.2685), (1.0, 0.03947, 0.09045), (1.0, 0.0004146, -0.09091), (1.0, 0.05725, -0.2719), (1.0, 0.2088, -0.4489), (1.0, 0.4521, -0.6183), (1.0, 0.782, -0.7765), (0.9808, 0.9609, 0.7809), (0.9808, 0.5489, 0.628), (0.9808, 0.2216, 0.4608), (0.9808, -0.01428, 0.2826), (0.9808, -0.154, 0.09726), (0.9808, -0.1947, -0.09161), (0.9808, -0.1355, -0.2801), (0.9808, 0.02239, -0.4644), (0.9808, 0.2757, -0.6408), (0.9808, 0.6193, -0.8056), (0.9239, 0.8175, 0.8136), (0.9239, 0.3898, 0.6548), (0.9239, 0.04996, 0.4812), (0.9239, -0.195, 0.2963), (0.9239, -0.34, 0.1038), (0.9239, -0.3822, -0.09228), (0.9239, -0.3208, -0.288), (0.9239, -0.1569, -0.4794), (0.9239, 0.1061, -0.6625), (0.9239, 0.4628, -0.8336), (0.8315, 0.6854, 0.8438), (0.8315, 0.2431, 0.6796), (0.8315, -0.1082, 0.5001), (0.8315, -0.3615, 0.3088), (0.8315, -0.5114, 0.1098), (0.8315, -0.5551, -0.0929), (0.8315, -0.4916, -0.2953), (0.8315, -0.3221, -0.4931), (0.8315, -0.0502, -0.6824), (0.8315, 0.3186, -0.8594), (0.7071, 0.5696, 0.8702), (0.7071, 0.1145, 0.7013), (0.7071, -0.2469, 0.5166), (0.7071, -0.5074, 0.3199), (0.7071, -0.6617, 0.1151), (0.7071, -0.7066, -0.09344), (0.7071, -0.6413, -0.3016), (0.7071, -0.4669, -0.5052), (0.7071, -0.1872, -0.6999), (0.7071, 0.1923, -0.882), (0.5556, 0.4745, 0.8918), (0.5556, 0.009038, 0.7191), (0.5556, -0.3607, 0.5301), (0.5556, -0.6272, 0.3289), (0.5556, -0.785, 0.1195), (0.5556, -0.831, -0.09389), (0.5556, -0.7641, -0.3069), (0.5556, -0.5858, -0.5151), (0.5556, -0.2996, -0.7143), (0.5556, 0.08853, -0.9005), (0.3827, 0.4039, 0.9079), (0.3827, -0.06936, 0.7323), (0.3827, -0.4453, 0.5402), (0.3827, -0.7162, 0.3356), (0.3827, -0.8767, 0.1227), (0.3827, -0.9234, -0.09422), (0.3827, -0.8554, -0.3107), (0.3827, -0.6741, -0.5224), (0.3827, -0.3832, -0.725), (0.3827, 0.01146, -0.9143), (0.1951, 0.3604, 0.9179), (0.1951, -0.1176, 0.7404), (0.1951, -0.4973, 0.5464), (0.1951, -0.771, 0.3398), (0.1951, -0.9331, 0.1247), (0.1951, -0.9803, -0.09442), (0.1951, -0.9116, -0.3131), (0.1951, -0.7285, -0.527), (0.1951, -0.4346, -0.7316), (0.1951, -0.036, -0.9228), (-9.537e-07, 0.3457, 0.9212), (-9.537e-07, -0.1339, 0.7432), (-9.537e-07, -0.5149, 0.5485), (-9.537e-07, -0.7895, 0.3412), (-9.537e-07, -0.9522, 0.1254), (-9.537e-07, -0.9995, -0.09449), (-9.537e-07, -0.9306, -0.3139), (-9.537e-07, -0.7468, -0.5285), (-9.537e-07, -0.452, -0.7338), (-9.537e-07, -0.05202, -0.9257), (-0.1951, 0.3604, 0.9179), (-0.1951, -0.1176, 0.7404), (-0.1951, -0.4973, 0.5464), (-0.1951, -0.771, 0.3398), (-0.1951, -0.9331, 0.1247), (-0.1951, -0.9803, -0.09442), (-0.1951, -0.9116, -0.3131), (-0.1951, -0.7285, -0.527), (-0.1951, -0.4346, -0.7316), (-0.1951, -0.036, -0.9228), (-0.3827, 0.4039, 0.9079), (-0.3827, -0.06936, 0.7323), (-0.3827, -0.4453, 0.5402), (-0.3827, -0.7162, 0.3356), (-0.3827, -0.8767, 0.1227), (-0.3827, -0.9234, -0.09422), (-0.3827, -0.8554, -0.3107), (-0.3827, -0.6741, -0.5224), (-0.3827, -0.3832, -0.725), (-0.3827, 0.01146, -0.9143), (-0.5556, 0.4745, 0.8918), (-0.5556, 0.009039, 0.7191), (-0.5556, -0.3607, 0.5301), (-0.5556, -0.6272, 0.3289), (-0.5556, -0.785, 0.1195), (-0.5556, -0.831, -0.09389), (-0.5556, -0.7641, -0.3069), (-0.5556, -0.5858, -0.5151), (-0.5556, -0.2996, -0.7143), (-0.5556, 0.08853, -0.9005), (-0.7071, 0.5696, 0.8702), (-0.7071, 0.1145, 0.7013), (-0.7071, -0.2469, 0.5166), (-0.7071, -0.5074, 0.3199), (-0.7071, -0.6617, 0.1151), (-0.7071, -0.7066, -0.09344), (-0.7071, -0.6413, -0.3016), (-0.7071, -0.4669, -0.5052), (-0.7071, -0.1872, -0.6999), (-0.7071, 0.1923, -0.882), (-0.8315, 0.6854, 0.8438), (-0.8315, 0.2431, 0.6796), (-0.8315, -0.1082, 0.5001), (-0.8315, -0.3615, 0.3088), (-0.8315, -0.5114, 0.1098), (-0.8315, -0.5551, -0.0929), (-0.8315, -0.4916, -0.2953), (-0.8315, -0.3221, -0.4931), (-0.8315, -0.0502, -0.6824), (-0.8315, 0.3186, -0.8594), (-0.9239, 0.8175, 0.8136), (-0.9239, 0.3898, 0.6548), (-0.9239, 0.04996, 0.4812), (-0.9239, -0.195, 0.2963), (-0.9239, -0.34, 0.1038), (-0.9239, -0.3822, -0.09228), (-0.9239, -0.3208, -0.288), (-0.9239, -0.1569, -0.4794), (-0.9239, 0.1061, -0.6625), (-0.9239, 0.4628, -0.8336), (-0.9808, 0.9609, 0.7809), (-0.9808, 0.5489, 0.628), (-0.9808, 0.2216, 0.4608), (-0.9808, -0.01428, 0.2826), (-0.9808, -0.154, 0.09726), (-0.9808, -0.1947, -0.09161), (-0.9808, -0.1355, -0.2801), (-0.9808, 0.02239, -0.4644), (-0.9808, 0.2757, -0.6408), (-0.9808, 0.6193, -0.8056), (-1.0, 1.11, 0.7469), (-1.0, 0.7144, 0.6001), (-1.0, 0.4001, 0.4395), (-1.0, 0.1736, 0.2685), (-1.0, 0.03947, 0.09045), (-1.0, 0.0004154, -0.09091), (-1.0, 0.05726, -0.2719), (-1.0, 0.2088, -0.4489), (-1.0, 0.4521, -0.6183), (-1.0, 0.782, -0.7765), (-0.9808, 1.259, 0.7129), (-0.9808, 0.8799, 0.5722), (-0.9808, 0.5787, 0.4182), (-0.9808, 0.3615, 0.2543), (-0.9808, 0.2329, 0.08364), (-0.9808, 0.1955, -0.09021), (-0.9808, 0.25, -0.2637), (-0.9808, 0.3953, -0.4334), (-0.9808, 0.6284, -0.5957), (-0.9808, 0.9447, -0.7474), (-0.9239, 1.403, 0.6802), (-0.9239, 1.039, 0.5453), (-0.9239, 0.7503, 0.3978), (-0.9239, 0.5422, 0.2406), (-0.9239, 0.4189, 0.07709), (-0.9239, 0.3831, -0.08954), (-0.9239, 0.4353, -0.2558), (-0.9239, 0.5746, -0.4185), (-0.9239, 0.798, -0.574), (-0.9239, 1.101, -0.7195), (-0.8315, 1.535, 0.6501), (-0.8315, 1.186, 0.5206), (-0.8315, 0.9085, 0.3789), (-0.8315, 0.7087, 0.2281), (-0.8315, 0.5904, 0.07105), (-0.8315, 0.5559, -0.08892), (-0.8315, 0.6061, -0.2486), (-0.8315, 0.7398, -0.4047), (-0.8315, 0.9543, -0.5541), (-0.8315, 1.245, -0.6937), (-0.7071, 1.651, 0.6237), (-0.7071, 1.314, 0.4989), (-0.7071, 1.047, 0.3624), (-0.7071, 0.8547, 0.2171), (-0.7071, 0.7407, 0.06576), (-0.7071, 0.7075, -0.08837), (-0.7071, 0.7558, -0.2422), (-0.7071, 0.8846, -0.3926), (-0.7071, 1.091, -0.5366), (-0.7071, 1.372, -0.6711), (-0.5556, 1.746, 0.602), (-0.5556, 1.42, 0.4811), (-0.5556, 1.161, 0.3489), (-0.5556, 0.9744, 0.208), (-0.5556, 0.864, 0.06142), (-0.5556, 0.8318, -0.08793), (-0.5556, 0.8786, -0.237), (-0.5556, 1.003, -0.3827), (-0.5556, 1.204, -0.5222), (-0.5556, 1.475, -0.6525), (-0.3827, 1.816, 0.5859), (-0.3827, 1.498, 0.4679), (-0.3827, 1.246, 0.3388), (-0.3827, 1.063, 0.2013), (-0.3827, 0.9556, 0.05819), (-0.3827, 0.9242, -0.0876), (-0.3827, 0.9699, -0.2331), (-0.3827, 1.092, -0.3754), (-0.3827, 1.287, -0.5115), (-0.3827, 1.553, -0.6388), (-0.1951, 1.86, 0.576), (-0.1951, 1.546, 0.4597), (-0.1951, 1.298, 0.3326), (-0.1951, 1.118, 0.1972), (-0.1951, 1.012, 0.05621), (-0.1951, 0.9811, -0.08739), (-0.1951, 1.026, -0.2307), (-0.1951, 1.146, -0.3709), (-0.1951, 1.339, -0.505), (-0.1951, 1.6, -0.6303), (-9.537e-07, 1.939, -0.7408), (0.1951, 1.925, -0.7443), (0.3827, 1.882, -0.7545), (0.5556, 1.813, -0.7711), (0.7071, 1.72, -0.7934), (0.8315, 1.607, -0.8207), (0.9239, 1.478, -0.8517), (0.9808, 1.338, -0.8855), (1.0, 1.192, -0.9205), (0.9808, 1.046, -0.9556), (0.9239, 0.906, -0.9893), (0.8315, 0.7769, -1.02), (0.7071, 0.6637, -1.048), (0.5556, 0.5708, -1.07), (0.3827, 0.5018, -1.087), (0.1951, 0.4593, -1.097), (-9.537e-07, 0.4449, -1.1), (-0.1951, 0.4593, -1.097), (-0.3827, 0.5018, -1.087), (-0.5556, 0.5708, -1.07), (-0.7071, 0.6637, -1.048), (-0.8315, 0.7769, -1.02), (-0.9239, 0.906, -0.9893), (-0.9808, 1.046, -0.9556), (-1.0, 1.192, -0.9205), (-0.9808, 1.338, -0.8855), (-0.9239, 1.478, -0.8517), (-0.8315, 1.607, -0.8207), (-0.7071, 1.72, -0.7934), (-0.5556, 1.813, -0.7711), (-0.3827, 1.882, -0.7545), (-0.1951, 1.925, -0.7443), (-1.072e-06, 18.85, -5.796), (0.2341, 18.84, -5.801), (0.4592, 18.79, -5.813), (0.6667, 18.7, -5.833), (0.8485, 18.59, -5.86), (0.9978, 18.46, -5.892), (1.109, 18.3, -5.929), (1.177, 18.13, -5.97), (1.2, 17.96, -6.012), (1.177, 17.78, -6.054), (1.109, 17.61, -6.094), (0.9978, 17.46, -6.132), (0.8485, 17.32, -6.164), (0.6667, 17.21, -6.191), (0.4592, 17.13, -6.211), (0.2341, 17.08, -6.223), (-1.072e-06, 17.06, -6.227), (-0.2341, 17.08, -6.223), (-0.4592, 17.13, -6.211), (-0.6667, 17.21, -6.191), (-0.8485, 17.32, -6.164), (-0.9978, 17.46, -6.132), (-1.109, 17.61, -6.094), (-1.177, 17.78, -6.054), (-1.2, 17.96, -6.012), (-1.177, 18.13, -5.97), (-1.109, 18.3, -5.929), (-0.9978, 18.46, -5.892), (-0.8485, 18.59, -5.86), (-0.6667, 18.7, -5.833), (-0.4592, 18.79, -5.813), (-0.2341, 18.84, -5.801), (0.9239, 11.12, 3.034), (0.9808, 11.0, 3.072), (0.1951, 10.21, 3.309), (-9.535e-07, 10.2, 3.313), (-1.0, 10.87, 3.111), (-0.9808, 11.0, 3.072), (0.3827, 11.48, 2.925), (0.5556, 11.42, 2.943), (0.8315, 10.5, 3.223), (0.7071, 10.4, 3.254), (-0.7071, 10.4, 3.254), (-0.8315, 10.5, 3.223), (-0.5556, 11.42, 2.943), (-0.3827, 11.48, 2.925), (1.0, 10.87, 3.111), (-0.1951, 10.21, 3.309), (-0.9239, 11.12, 3.034), (0.7071, 11.34, 2.968), (0.5556, 10.31, 3.279), (-0.9239, 10.61, 3.188), (-0.1951, 11.52, 2.913), (0.9808, 10.74, 3.151), (-0.3827, 10.25, 3.298), (-0.8315, 11.24, 2.999), (0.8315, 11.24, 2.999), (0.3827, 10.25, 3.298), (-0.9808, 10.74, 3.151), (-9.535e-07, 11.53, 2.909), (0.1951, 11.52, 2.913), (0.9239, 10.61, 3.188), (-0.5556, 10.31, 3.279), (-0.7071, 11.34, 2.968), (0.2536, 12.18, 2.967), (-1.052e-06, 12.2, 2.961), (0.4975, 12.13, 2.981), (0.7222, 12.05, 3.006), (0.9192, 11.95, 3.038), (1.081, 11.82, 3.078), (1.201, 11.67, 3.124), (1.275, 11.5, 3.173), (1.3, 11.34, 3.224), (1.275, 11.17, 3.275), (1.201, 11.01, 3.325), (1.081, 10.86, 3.37), (0.9192, 10.73, 3.41), (0.7222, 10.62, 3.442), (0.4975, 10.54, 3.467), (0.2536, 10.49, 3.482), (-1.052e-06, 10.47, 3.487), (-0.2536, 10.49, 3.482), (-0.4975, 10.54, 3.467), (-0.7222, 10.62, 3.442), (-0.9192, 10.73, 3.41), (-1.081, 10.86, 3.37), (-1.201, 11.01, 3.325), (-1.275, 11.17, 3.275), (-1.3, 11.34, 3.224), (-1.275, 11.5, 3.173), (-1.201, 11.67, 3.124), (-1.081, 11.82, 3.078), (-0.9192, 11.95, 3.038), (-0.7222, 12.05, 3.006), (-0.4975, 12.13, 2.981), (-0.2536, 12.18, 2.967), (1.201, 11.22, 3.016), (0.2536, 10.04, 3.375), (-1.3, 10.89, 3.117), (0.4975, 11.69, 2.874), (1.081, 10.41, 3.263), (-0.9192, 10.28, 3.303), (-0.7222, 11.61, 2.899), (-1.052e-06, 11.75, 2.854), (1.275, 11.06, 3.066), (-1.052e-06, 10.03, 3.38), (-1.275, 11.06, 3.066), (0.7222, 11.61, 2.899), (0.9192, 10.28, 3.303), (-1.081, 10.41, 3.263), (-0.4975, 11.69, 2.874), (1.3, 10.89, 3.117), (-0.2536, 10.04, 3.375), (-1.201, 11.22, 3.016), (0.9192, 11.5, 2.931), (0.7222, 10.17, 3.335), (-1.201, 10.56, 3.217), (-0.2536, 11.74, 2.859), (1.275, 10.72, 3.168), (-0.4975, 10.09, 3.36), (-1.081, 11.37, 2.971), (1.081, 11.37, 2.971), (0.4975, 10.09, 3.36), (-1.275, 10.72, 3.168), (0.2536, 11.74, 2.859), (1.201, 10.56, 3.217), (-0.7222, 10.17, 3.335), (-0.9192, 11.5, 2.931), (-0.9239, 17.33, -5.978), (-0.8315, 17.2, -6.009), (0.9808, 17.47, -5.944), (1.0, 17.62, -5.909), (-0.9808, 17.47, -5.944), (0.9239, 17.33, -5.978), (-1.0, 17.62, -5.909), (0.8315, 17.2, -6.009), (-0.9808, 17.76, -5.874), (0.7071, 17.09, -6.036), (-0.9239, 17.9, -5.84), (0.5556, 17.0, -6.058), (-0.8315, 18.03, -5.809), (0.3827, 16.93, -6.075), (0.1951, 18.35, -5.733), (-9.533e-07, 18.37, -5.729), (-0.7071, 18.15, -5.782), (0.1951, 16.89, -6.085), (0.3827, 18.31, -5.743), (-0.5556, 18.24, -5.759), (-9.533e-07, 16.87, -6.089), (0.5556, 18.24, -5.759), (-0.3827, 18.31, -5.743), (-0.1951, 16.89, -6.085), (0.7071, 18.15, -5.782), (-0.1951, 18.35, -5.733), (-0.3827, 16.93, -6.075), (0.8315, 18.03, -5.809), (-0.5556, 17.0, -6.058), (0.9239, 17.9, -5.84), (-0.7071, 17.09, -6.036), (0.9808, 17.76, -5.874), (-1.109, 17.34, -6.012), (1.177, 17.51, -5.972), (-1.177, 17.51, -5.972), (1.109, 17.34, -6.012), (-1.2, 17.69, -5.929), (0.9978, 17.19, -6.049), (-1.177, 17.86, -5.887), (0.8485, 17.05, -6.082), (-1.109, 18.03, -5.847), (0.6667, 16.94, -6.109), (-0.9978, 18.18, -5.81), (0.4592, 16.86, -6.129), (0.2341, 18.57, -5.718), (-0.8485, 18.32, -5.777), (0.2341, 16.81, -6.141), (0.4592, 18.51, -5.73), (-0.6667, 18.43, -5.75), (-1.072e-06, 16.79, -6.145), (0.6667, 18.43, -5.75), (-0.4592, 18.51, -5.73), (-0.2341, 16.81, -6.141), (0.8485, 18.32, -5.777), (-0.2341, 18.57, -5.718), (-0.4592, 16.86, -6.129), (0.9978, 18.18, -5.81), (-0.6667, 16.94, -6.109), (1.109, 18.03, -5.847), (-0.8485, 17.05, -6.082), (1.177, 17.86, -5.887), (-0.9978, 17.19, -6.049), (1.2, 17.69, -5.929), (-1.072e-06, 18.58, -5.714)], [], [(73, 1, 3, 74), (74, 3, 5, 84), (84, 5, 7, 94), (94, 7, 9, 104), (104, 9, 11, 114), (114, 11, 13, 124), (124, 13, 15, 134), (134, 15, 17, 144), (144, 17, 19, 154), (154, 19, 21, 164), (164, 21, 23, 174), (174, 23, 25, 184), (184, 25, 27, 194), (194, 27, 29, 204), (204, 29, 31, 214), (214, 31, 33, 224), (224, 33, 35, 234), (234, 35, 37, 244), (244, 37, 39, 254), (254, 39, 41, 264), (264, 41, 43, 274), (274, 43, 45, 284), (284, 45, 47, 294), (294, 47, 49, 304), (304, 49, 51, 314), (314, 51, 53, 324), (324, 53, 55, 334), (334, 55, 57, 344), (344, 57, 59, 354), (354, 59, 61, 364), (364, 61, 63, 374), (374, 63, 1, 73), (8, 10, 389, 388), (62, 383, 64, 0), (383, 382, 65, 64), (382, 381, 66, 65), (381, 380, 67, 66), (380, 379, 68, 67), (379, 378, 69, 68), (378, 377, 70, 69), (377, 376, 71, 70), (376, 375, 72, 71), (375, 374, 73, 72), (60, 373, 383, 62), (373, 372, 382, 383), (372, 371, 381, 382), (371, 370, 380, 381), (370, 369, 379, 380), (369, 368, 378, 379), (368, 367, 377, 378), (367, 366, 376, 377), (366, 365, 375, 376), (365, 364, 374, 375), (58, 363, 373, 60), (363, 362, 372, 373), (362, 361, 371, 372), (361, 360, 370, 371), (360, 359, 369, 370), (359, 358, 368, 369), (358, 357, 367, 368), (357, 356, 366, 367), (356, 355, 365, 366), (355, 354, 364, 365), (56, 353, 363, 58), (353, 352, 362, 363), (352, 351, 361, 362), (351, 350, 360, 361), (350, 349, 359, 360), (349, 348, 358, 359), (348, 347, 357, 358), (347, 346, 356, 357), (346, 345, 355, 356), (345, 344, 354, 355), (54, 343, 353, 56), (343, 342, 352, 353), (342, 341, 351, 352), (341, 340, 350, 351), (340, 339, 349, 350), (339, 338, 348, 349), (338, 337, 347, 348), (337, 336, 346, 347), (336, 335, 345, 346), (335, 334, 344, 345), (52, 333, 343, 54), (333, 332, 342, 343), (332, 331, 341, 342), (331, 330, 340, 341), (330, 329, 339, 340), (329, 328, 338, 339), (328, 327, 337, 338), (327, 326, 336, 337), (326, 325, 335, 336), (325, 324, 334, 335), (50, 323, 333, 52), (323, 322, 332, 333), (322, 321, 331, 332), (321, 320, 330, 331), (320, 319, 329, 330), (319, 318, 328, 329), (318, 317, 327, 328), (317, 316, 326, 327), (316, 315, 325, 326), (315, 314, 324, 325), (48, 313, 323, 50), (313, 312, 322, 323), (312, 311, 321, 322), (311, 310, 320, 321), (310, 309, 319, 320), (309, 308, 318, 319), (308, 307, 317, 318), (307, 306, 316, 317), (306, 305, 315, 316), (305, 304, 314, 315), (46, 303, 313, 48), (303, 302, 312, 313), (302, 301, 311, 312), (301, 300, 310, 311), (300, 299, 309, 310), (299, 298, 308, 309), (298, 297, 307, 308), (297, 296, 306, 307), (296, 295, 305, 306), (295, 294, 304, 305), (44, 293, 303, 46), (293, 292, 302, 303), (292, 291, 301, 302), (291, 290, 300, 301), (290, 289, 299, 300), (289, 288, 298, 299), (288, 287, 297, 298), (287, 286, 296, 297), (286, 285, 295, 296), (285, 284, 294, 295), (42, 283, 293, 44), (283, 282, 292, 293), (282, 281, 291, 292), (281, 280, 290, 291), (280, 279, 289, 290), (279, 278, 288, 289), (278, 277, 287, 288), (277, 276, 286, 287), (276, 275, 285, 286), (275, 274, 284, 285), (40, 273, 283, 42), (273, 272, 282, 283), (272, 271, 281, 282), (271, 270, 280, 281), (270, 269, 279, 280), (269, 268, 278, 279), (268, 267, 277, 278), (267, 266, 276, 277), (266, 265, 275, 276), (265, 264, 274, 275), (38, 263, 273, 40), (263, 262, 272, 273), (262, 261, 271, 272), (261, 260, 270, 271), (260, 259, 269, 270), (259, 258, 268, 269), (258, 257, 267, 268), (257, 256, 266, 267), (256, 255, 265, 266), (255, 254, 264, 265), (36, 253, 263, 38), (253, 252, 262, 263), (252, 251, 261, 262), (251, 250, 260, 261), (250, 249, 259, 260), (249, 248, 258, 259), (248, 247, 257, 258), (247, 246, 256, 257), (246, 245, 255, 256), (245, 244, 254, 255), (34, 243, 253, 36), (243, 242, 252, 253), (242, 241, 251, 252), (241, 240, 250, 251), (240, 239, 249, 250), (239, 238, 248, 249), (238, 237, 247, 248), (237, 236, 246, 247), (236, 235, 245, 246), (235, 234, 244, 245), (32, 233, 243, 34), (233, 232, 242, 243), (232, 231, 241, 242), (231, 230, 240, 241), (230, 229, 239, 240), (229, 228, 238, 239), (228, 227, 237, 238), (227, 226, 236, 237), (226, 225, 235, 236), (225, 224, 234, 235), (30, 223, 233, 32), (223, 222, 232, 233), (222, 221, 231, 232), (221, 220, 230, 231), (220, 219, 229, 230), (219, 218, 228, 229), (218, 217, 227, 228), (217, 216, 226, 227), (216, 215, 225, 226), (215, 214, 224, 225), (28, 213, 223, 30), (213, 212, 222, 223), (212, 211, 221, 222), (211, 210, 220, 221), (210, 209, 219, 220), (209, 208, 218, 219), (208, 207, 217, 218), (207, 206, 216, 217), (206, 205, 215, 216), (205, 204, 214, 215), (26, 203, 213, 28), (203, 202, 212, 213), (202, 201, 211, 212), (201, 200, 210, 211), (200, 199, 209, 210), (199, 198, 208, 209), (198, 197, 207, 208), (197, 196, 206, 207), (196, 195, 205, 206), (195, 194, 204, 205), (24, 193, 203, 26), (193, 192, 202, 203), (192, 191, 201, 202), (191, 190, 200, 201), (190, 189, 199, 200), (189, 188, 198, 199), (188, 187, 197, 198), (187, 186, 196, 197), (186, 185, 195, 196), (185, 184, 194, 195), (22, 183, 193, 24), (183, 182, 192, 193), (182, 181, 191, 192), (181, 180, 190, 191), (180, 179, 189, 190), (179, 178, 188, 189), (178, 177, 187, 188), (177, 176, 186, 187), (176, 175, 185, 186), (175, 174, 184, 185), (20, 173, 183, 22), (173, 172, 182, 183), (172, 171, 181, 182), (171, 170, 180, 181), (170, 169, 179, 180), (169, 168, 178, 179), (168, 167, 177, 178), (167, 166, 176, 177), (166, 165, 175, 176), (165, 164, 174, 175), (18, 163, 173, 20), (163, 162, 172, 173), (162, 161, 171, 172), (161, 160, 170, 171), (160, 159, 169, 170), (159, 158, 168, 169), (158, 157, 167, 168), (157, 156, 166, 167), (156, 155, 165, 166), (155, 154, 164, 165), (16, 153, 163, 18), (153, 152, 162, 163), (152, 151, 161, 162), (151, 150, 160, 161), (150, 149, 159, 160), (149, 148, 158, 159), (148, 147, 157, 158), (147, 146, 156, 157), (146, 145, 155, 156), (145, 144, 154, 155), (14, 143, 153, 16), (143, 142, 152, 153), (142, 141, 151, 152), (141, 140, 150, 151), (140, 139, 149, 150), (139, 138, 148, 149), (138, 137, 147, 148), (137, 136, 146, 147), (136, 135, 145, 146), (135, 134, 144, 145), (12, 133, 143, 14), (133, 132, 142, 143), (132, 131, 141, 142), (131, 130, 140, 141), (130, 129, 139, 140), (129, 128, 138, 139), (128, 127, 137, 138), (127, 126, 136, 137), (126, 125, 135, 136), (125, 124, 134, 135), (10, 123, 133, 12), (123, 122, 132, 133), (122, 121, 131, 132), (121, 120, 130, 131), (120, 119, 129, 130), (119, 118, 128, 129), (118, 117, 127, 128), (117, 116, 126, 127), (116, 115, 125, 126), (115, 114, 124, 125), (8, 113, 123, 10), (113, 112, 122, 123), (112, 111, 121, 122), (111, 110, 120, 121), (110, 109, 119, 120), (109, 108, 118, 119), (108, 107, 117, 118), (107, 106, 116, 117), (106, 105, 115, 116), (105, 104, 114, 115), (6, 103, 113, 8), (103, 102, 112, 113), (102, 101, 111, 112), (101, 100, 110, 111), (100, 99, 109, 110), (99, 98, 108, 109), (98, 97, 107, 108), (97, 96, 106, 107), (96, 95, 105, 106), (95, 94, 104, 105), (4, 93, 103, 6), (93, 92, 102, 103), (92, 91, 101, 102), (91, 90, 100, 101), (90, 89, 99, 100), (89, 88, 98, 99), (88, 87, 97, 98), (87, 86, 96, 97), (86, 85, 95, 96), (85, 84, 94, 95), (2, 83, 93, 4), (83, 82, 92, 93), (82, 81, 91, 92), (81, 80, 90, 91), (80, 79, 89, 90), (79, 78, 88, 89), (78, 77, 87, 88), (77, 76, 86, 87), (76, 75, 85, 86), (75, 74, 84, 85), (0, 64, 83, 2), (64, 65, 82, 83), (65, 66, 81, 82), (66, 67, 80, 81), (67, 68, 79, 80), (68, 69, 78, 79), (69, 70, 77, 78), (70, 71, 76, 77), (71, 72, 75, 76), (72, 73, 74, 75), (605, 576, 438, 437), (26, 28, 398, 397), (44, 46, 407, 406), (0, 2, 385, 384), (62, 0, 384, 415), (18, 20, 394, 393), (36, 38, 403, 402), (54, 56, 412, 411), (10, 12, 390, 389), (28, 30, 399, 398), (46, 48, 408, 407), (2, 4, 386, 385), (20, 22, 395, 394), (38, 40, 404, 403), (56, 58, 413, 412), (12, 14, 391, 390), (30, 32, 400, 399), (48, 50, 409, 408), (4, 6, 387, 386), (22, 24, 396, 395), (40, 42, 405, 404), (58, 60, 414, 413), (14, 16, 392, 391), (32, 34, 401, 400), (50, 52, 410, 409), (6, 8, 388, 387), (24, 26, 397, 396), (42, 44, 406, 405), (60, 62, 415, 414), (16, 18, 393, 392), (34, 36, 402, 401), (52, 54, 411, 410), (416, 417, 418, 419, 420, 421, 422, 423, 424, 425, 426, 427, 428, 429, 430, 431, 432, 433, 434, 435, 436, 437, 438, 439, 440, 441, 442, 443, 444, 445, 446, 447), (606, 577, 425, 424), (576, 578, 439, 438), (577, 579, 426, 425), (578, 580, 440, 439), (579, 581, 427, 426), (580, 582, 441, 440), (581, 583, 428, 427), (582, 584, 442, 441), (583, 585, 429, 428), (584, 586, 443, 442), (585, 587, 430, 429), (607, 588, 417, 416), (586, 589, 444, 443), (587, 590, 431, 430), (588, 591, 418, 417), (589, 592, 445, 444), (590, 593, 432, 431), (591, 594, 419, 418), (592, 595, 446, 445), (593, 596, 433, 432), (594, 597, 420, 419), (595, 598, 447, 446), (596, 599, 434, 433), (597, 600, 421, 420), (598, 607, 416, 447), (599, 601, 435, 434), (600, 602, 422, 421), (601, 603, 436, 435), (602, 604, 423, 422), (603, 605, 437, 436), (604, 606, 424, 423), (478, 470, 535, 542), (465, 455, 523, 530), (479, 471, 536, 543), (466, 457, 524, 531), (448, 472, 537, 512), (467, 459, 525, 532), (450, 473, 538, 513), (468, 461, 526, 533), (449, 448, 512, 520), (452, 474, 539, 514), (469, 462, 527, 534), (451, 450, 513, 521), (454, 476, 540, 515), (470, 463, 528, 535), (453, 452, 514, 522), (456, 477, 541, 516), (471, 464, 529, 536), (455, 454, 515, 523), (458, 478, 542, 517), (472, 465, 530, 537), (457, 456, 516, 524), (460, 479, 543, 518), (473, 466, 531, 538), (459, 458, 517, 525), (474, 467, 532, 539), (461, 460, 518, 526), (476, 475, 519, 540), (462, 449, 520, 527), (475, 468, 533, 519), (463, 451, 521, 528), (477, 469, 534, 541), (464, 453, 522, 529), (59, 57, 479, 460), (41, 39, 478, 458), (23, 21, 477, 456), (5, 3, 476, 454), (49, 47, 474, 452), (31, 29, 473, 450), (13, 11, 472, 448), (57, 55, 471, 479), (39, 37, 470, 478), (21, 19, 469, 477), (1, 63, 468, 475), (3, 1, 475, 476), (47, 45, 467, 474), (29, 27, 466, 473), (11, 9, 465, 472), (55, 53, 464, 471), (37, 35, 463, 470), (19, 17, 462, 469), (63, 61, 461, 468), (45, 43, 459, 467), (27, 25, 457, 466), (9, 7, 455, 465), (53, 51, 453, 464), (35, 33, 451, 463), (17, 15, 449, 462), (61, 59, 460, 461), (43, 41, 458, 459), (25, 23, 456, 457), (7, 5, 454, 455), (51, 49, 452, 453), (33, 31, 450, 451), (15, 13, 448, 449), (520, 512, 486, 487), (480, 481, 511, 510, 509, 508, 507, 506, 505, 504, 503, 502, 501, 500, 499, 498, 497, 496, 495, 494, 493, 492, 491, 490, 489, 488, 487, 486, 485, 484, 483, 482), (521, 513, 495, 496), (522, 514, 504, 505), (523, 515, 482, 483), (524, 516, 491, 492), (525, 517, 500, 501), (526, 518, 509, 510), (527, 520, 487, 488), (528, 521, 496, 497), (529, 522, 505, 506), (530, 523, 483, 484), (531, 524, 492, 493), (532, 525, 501, 502), (533, 526, 510, 511), (534, 527, 488, 489), (535, 528, 497, 498), (536, 529, 506, 507), (537, 530, 484, 485), (538, 531, 493, 494), (539, 532, 502, 503), (540, 519, 481, 480), (519, 533, 511, 481), (541, 534, 489, 490), (542, 535, 498, 499), (543, 536, 507, 508), (512, 537, 485, 486), (513, 538, 494, 495), (514, 539, 503, 504), (515, 540, 480, 482), (516, 541, 490, 491), (517, 542, 499, 500), (518, 543, 508, 509), (391, 392, 547, 575), (404, 405, 545, 574), (390, 391, 575, 573), (403, 404, 574, 572), (389, 390, 573, 571), (402, 403, 572, 570), (415, 384, 559, 569), (388, 389, 571, 568), (401, 402, 570, 567), (414, 415, 569, 566), (387, 388, 568, 565), (400, 401, 567, 564), (413, 414, 566, 563), (386, 387, 565, 562), (399, 400, 564, 561), (412, 413, 563, 560), (385, 386, 562, 558), (398, 399, 561, 557), (411, 412, 560, 556), (384, 385, 558, 559), (397, 398, 557, 555), (410, 411, 556, 554), (396, 397, 555, 553), (409, 410, 554, 552), (395, 396, 553, 551), (408, 409, 552, 550), (394, 395, 551, 549), (407, 408, 550, 548), (393, 394, 549, 546), (406, 407, 548, 544), (392, 393, 546, 547), (405, 406, 544, 545), (575, 547, 606, 604), (574, 545, 605, 603), (573, 575, 604, 602), (572, 574, 603, 601), (571, 573, 602, 600), (570, 572, 601, 599), (569, 559, 607, 598), (568, 571, 600, 597), (567, 570, 599, 596), (566, 569, 598, 595), (565, 568, 597, 594), (564, 567, 596, 593), (563, 566, 595, 592), (562, 565, 594, 591), (561, 564, 593, 590), (560, 563, 592, 589), (558, 562, 591, 588), (557, 561, 590, 587), (556, 560, 589, 586), (559, 558, 588, 607), (555, 557, 587, 585), (554, 556, 586, 584), (553, 555, 585, 583), (552, 554, 584, 582), (551, 553, 583, 581), (550, 552, 582, 580), (549, 551, 581, 579), (548, 550, 580, 578), (546, 549, 579, 577), (544, 548, 578, 576), (547, 546, 577, 606), (545, 544, 576, 605)])
me_cylinder_004.materials.append(mat_material_007)
me_cylinder_004.use_remesh_preserve_volume = False
me_cylinder_004.use_remesh_preserve_attributes = False
me_cylinder_004.use_mirror_vertex_groups = False
me_cylinder_004.update()

# ---- objects
ob_cube_001 = bpy.data.objects.new('Cube.001', me_cube_003)
ob_cube = bpy.data.objects.new('Cube', me_cube_002)
ob_cylinder_002 = bpy.data.objects.new('Cylinder.002', me_cylinder_006)
ob_cylinder_006 = bpy.data.objects.new('Cylinder.006', me_cylinder_012)
ob_cylinder_005 = bpy.data.objects.new('Cylinder.005', me_cylinder_011)
ob_cylinder_004 = bpy.data.objects.new('Cylinder.004', me_cylinder_010)
ob_cylinder_003 = bpy.data.objects.new('Cylinder.003', me_cylinder_007)
ob_cylinder_001 = bpy.data.objects.new('Cylinder.001', me_cylinder_005)
ob_cylinder = bpy.data.objects.new('Cylinder', me_cylinder_004)
ob_lamp = bpy.data.objects.new('Lamp', light_lamp)
ob_camera = bpy.data.objects.new('Camera', cam_camera)

# ---- transforms, parenting, visibility, modifiers, constraints
ob_cube_001.location = (1.295, 1.351, 2.765)
ob_cube_001.scale = (-0.0749, -0.2102, 0.4147)
ob_cube_001.lineart.crease_threshold = 0.0
ob_cube.location = (1.196, 1.351, 2.765)
ob_cube.scale = (0.04838, -0.1593, 0.3456)
ob_cube.lineart.crease_threshold = 0.0
ob_cylinder_002.location = (1.14, 1.351, 2.756)
ob_cylinder_002.rotation_euler = (0.0, 1.571, 0.0)
ob_cylinder_002.scale = (-0.1, -0.1, -0.008)
ob_cylinder_002.lineart.crease_threshold = 0.0
ob_cylinder_006.parent = ob_cylinder_002
ob_cylinder_006.matrix_parent_inverse = Matrix(((-1.84e-06, 0.0, 10.0, -30.87), (1.756e-06, -10.0, 0.0, 13.46), (-25.0, 0.0, 9.537e-07, 30.84), (0.0, 0.0, 0.0, 1.0)))
ob_cylinder_006.location = (1.154, 1.346, 2.861)
ob_cylinder_006.rotation_euler = (0.0, 1.571, 0.0)
ob_cylinder_006.scale = (-0.1025, -0.1025, -0.0533)
ob_cylinder_006.lineart.crease_threshold = 0.0
ob_cylinder_005.parent = ob_cylinder_002
ob_cylinder_005.matrix_parent_inverse = Matrix(((-1.84e-06, 0.0, 10.0, -30.87), (1.756e-06, -10.0, 0.0, 13.46), (-25.0, 0.0, 9.537e-07, 30.84), (0.0, 0.0, 0.0, 1.0)))
ob_cylinder_005.location = (1.154, 1.346, 3.086)
ob_cylinder_005.rotation_euler = (0.0, 1.571, 0.0)
ob_cylinder_005.scale = (-0.1025, -0.1025, -0.0533)
ob_cylinder_005.lineart.crease_threshold = 0.0
ob_cylinder_004.parent = ob_cylinder_002
ob_cylinder_004.matrix_parent_inverse = Matrix(((-1.84e-06, 0.0, 10.0, -30.87), (1.756e-06, -10.0, 0.0, 13.46), (-25.0, 0.0, 9.537e-07, 30.84), (0.0, 0.0, 0.0, 1.0)))
ob_cylinder_004.location = (1.154, 1.346, 3.319)
ob_cylinder_004.rotation_euler = (0.0, 1.571, 0.0)
ob_cylinder_004.scale = (-0.1025, -0.1025, -0.0533)
ob_cylinder_004.lineart.crease_threshold = 0.0
ob_cylinder_003.parent = ob_cylinder_002
ob_cylinder_003.matrix_parent_inverse = Matrix(((-1.84e-06, 0.0, 10.0, -30.87), (1.756e-06, -10.0, 0.0, 13.46), (-25.0, 0.0, 9.537e-07, 30.84), (0.0, 0.0, 0.0, 1.0)))
ob_cylinder_003.location = (1.234, 1.346, 2.861)
ob_cylinder_003.rotation_euler = (0.0, 1.571, 0.0)
ob_cylinder_003.scale = (-0.1, -0.1, -0.04)
ob_cylinder_003.lineart.crease_threshold = 0.0
ob_cylinder_001.parent = ob_cylinder_002
ob_cylinder_001.matrix_parent_inverse = Matrix(((-1.84e-06, 0.0, 10.0, -30.87), (1.756e-06, -10.0, 0.0, 13.46), (-25.0, 0.0, 9.537e-07, 30.84), (0.0, 0.0, 0.0, 1.0)))
ob_cylinder_001.location = (1.234, 1.346, 3.319)
ob_cylinder_001.rotation_euler = (0.0, 1.571, 0.0)
ob_cylinder_001.scale = (-0.1, -0.1, -0.04)
ob_cylinder_001.lineart.crease_threshold = 0.0
ob_cylinder.location = (1.304, -0.3582, 2.622)
ob_cylinder.rotation_euler = (-0.7246, -0.0, 0.0)
ob_cylinder.scale = (0.09163, 0.09163, 0.339)
ob_cylinder.lineart.crease_threshold = 0.0
ob_lamp.location = (4.099, 1.005, 5.573)
ob_lamp.rotation_euler = (0.6503, 0.05522, 1.866)
ob_lamp.lock_rotations_4d = False
ob_lamp.empty_display_type = 'ARROWS'
ob_lamp.color = (0.0, 0.0, 0.0, 0.0)
ob_lamp.lineart.crease_threshold = 0.0
ob_camera.location = (7.481, -6.508, 5.012)
ob_camera.rotation_euler = (1.109, 0.0, 0.8149)
ob_camera.lock_rotations_4d = False
ob_camera.empty_display_type = 'ARROWS'
ob_camera.color = (0.0, 0.0, 0.0, 0.0)
ob_camera.display_type = 'WIRE'
ob_camera.lineart.crease_threshold = 0.0

# ---- collection membership
col_collection_1.objects.link(ob_cube_001)
col_collection_1.objects.link(ob_cube)
col_collection_1.objects.link(ob_cylinder_002)
col_collection_1.objects.link(ob_cylinder_006)
col_collection_1.objects.link(ob_cylinder_005)
col_collection_1.objects.link(ob_cylinder_004)
col_collection_1.objects.link(ob_cylinder_003)
col_collection_1.objects.link(ob_cylinder_001)
col_collection_1.objects.link(ob_cylinder)
col_collection_1.objects.link(ob_lamp)
col_collection_1.objects.link(ob_camera)

# ---- scene / render settings (as saved in the file)
scene.camera = ob_camera
scene.frame_start = 1; scene.frame_end = 250; scene.frame_set(0)
scene.render.engine = 'BLENDER_EEVEE_NEXT'
scene.render.resolution_percentage = 50
scene.render.dither_intensity = 0.0
scene.cycles.use_denoising = False
scene.cycles.samples = 128
scene.cycles.sampling_pattern = 'TABULATED_SOBOL'
scene.cycles.light_sampling_threshold = 0.0
scene.cycles.use_adaptive_sampling = False
scene.cycles.use_light_tree = False
scene.cycles.blur_glossy = 0.0
scene.cycles.sample_clamp_indirect = 0.0
scene.view_settings.view_transform = 'Standard'
bpy.context.view_layer.update()
